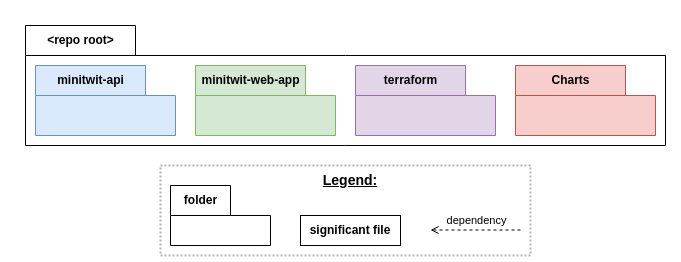

The diagram above was exported from draw.io. Its source (the exported page's mxGraphModel, read from the mxfile embedded in the PNG):
<mxGraphModel dx="1698" dy="3205" grid="1" gridSize="10" guides="1" tooltips="1" connect="1" arrows="1" fold="1" page="1" pageScale="1" pageWidth="850" pageHeight="1100" math="0" shadow="0">
  <root>
    <mxCell id="0" />
    <mxCell id="1" parent="0" />
    <mxCell id="192" value="" style="rounded=0;whiteSpace=wrap;html=1;strokeColor=none;" vertex="1" parent="1">
      <mxGeometry x="80" y="-1790" width="680" height="260" as="geometry" />
    </mxCell>
    <mxCell id="191" value="" style="group" parent="1" vertex="1" connectable="0">
      <mxGeometry x="240" y="-1625" width="370" height="90" as="geometry" />
    </mxCell>
    <mxCell id="155" value="" style="rounded=0;whiteSpace=wrap;html=1;dashed=1;dashPattern=1 1;strokeWidth=2;strokeColor=#B3B3B3;" parent="191" vertex="1">
      <mxGeometry width="370" height="90" as="geometry" />
    </mxCell>
    <mxCell id="156" value="folder" style="shape=folder;fontStyle=1;tabWidth=60;tabHeight=30;tabPosition=left;html=1;boundedLbl=1;labelInHeader=1;container=1;collapsible=0;" parent="191" vertex="1">
      <mxGeometry x="10" y="20" width="100" height="60" as="geometry" />
    </mxCell>
    <mxCell id="157" value="" style="html=1;strokeColor=none;resizeWidth=1;resizeHeight=1;fillColor=none;part=1;connectable=0;allowArrows=0;deletable=0;" parent="156" vertex="1">
      <mxGeometry width="100" height="42" relative="1" as="geometry">
        <mxPoint y="30" as="offset" />
      </mxGeometry>
    </mxCell>
    <mxCell id="158" value="significant file" style="rounded=0;whiteSpace=wrap;html=1;fontStyle=1" parent="191" vertex="1">
      <mxGeometry x="140" y="50" width="100" height="30" as="geometry" />
    </mxCell>
    <mxCell id="159" value="Legend:" style="text;html=1;strokeColor=none;fillColor=none;align=center;verticalAlign=middle;whiteSpace=wrap;rounded=0;fontSize=14;fontStyle=5" parent="191" vertex="1">
      <mxGeometry x="160" width="60" height="30" as="geometry" />
    </mxCell>
    <mxCell id="160" value="" style="endArrow=open;html=1;dashed=1;endFill=0;" parent="191" edge="1">
      <mxGeometry width="50" height="50" relative="1" as="geometry">
        <mxPoint x="360" y="64.5" as="sourcePoint" />
        <mxPoint x="270" y="64.5" as="targetPoint" />
      </mxGeometry>
    </mxCell>
    <mxCell id="161" value="dependency" style="edgeLabel;html=1;align=center;verticalAlign=middle;resizable=0;points=[];" parent="160" vertex="1" connectable="0">
      <mxGeometry x="0.3216" y="1" relative="1" as="geometry">
        <mxPoint x="15" y="-11" as="offset" />
      </mxGeometry>
    </mxCell>
    <mxCell id="152" value="&amp;lt;repo root&amp;gt;" style="shape=folder;fontStyle=1;tabWidth=110;tabHeight=30;tabPosition=left;html=1;boundedLbl=1;labelInHeader=1;container=1;collapsible=0;" parent="1" vertex="1">
      <mxGeometry x="105" y="-1765" width="640" height="120" as="geometry" />
    </mxCell>
    <mxCell id="153" value="" style="html=1;strokeColor=none;resizeWidth=1;resizeHeight=1;fillColor=none;part=1;connectable=0;allowArrows=0;deletable=0;" parent="152" vertex="1">
      <mxGeometry width="640" height="59.99999999999997" relative="1" as="geometry">
        <mxPoint y="30" as="offset" />
      </mxGeometry>
    </mxCell>
    <mxCell id="184" value="minitwit-api" style="shape=folder;fontStyle=1;tabWidth=110;tabHeight=30;tabPosition=left;html=1;boundedLbl=1;labelInHeader=1;container=1;collapsible=0;fillColor=#dae8fc;strokeColor=#6c8ebf;" parent="1" vertex="1">
      <mxGeometry x="115" y="-1725" width="140" height="70" as="geometry" />
    </mxCell>
    <mxCell id="185" value="" style="html=1;strokeColor=none;resizeWidth=1;resizeHeight=1;fillColor=none;part=1;connectable=0;allowArrows=0;deletable=0;" parent="184" vertex="1">
      <mxGeometry width="140" height="35" relative="1" as="geometry">
        <mxPoint y="30" as="offset" />
      </mxGeometry>
    </mxCell>
    <mxCell id="129" value="Charts" style="shape=folder;fontStyle=1;tabWidth=110;tabHeight=30;tabPosition=left;html=1;boundedLbl=1;labelInHeader=1;container=1;collapsible=0;fillColor=#f8cecc;strokeColor=#b85450;" parent="1" vertex="1">
      <mxGeometry x="595" y="-1725" width="140" height="70" as="geometry" />
    </mxCell>
    <mxCell id="130" value="" style="html=1;strokeColor=none;resizeWidth=1;resizeHeight=1;fillColor=none;part=1;connectable=0;allowArrows=0;deletable=0;" parent="129" vertex="1">
      <mxGeometry width="140" height="35" relative="1" as="geometry">
        <mxPoint y="30" as="offset" />
      </mxGeometry>
    </mxCell>
    <mxCell id="186" value="minitwit-web-app" style="shape=folder;fontStyle=1;tabWidth=110;tabHeight=30;tabPosition=left;html=1;boundedLbl=1;labelInHeader=1;container=1;collapsible=0;fillColor=#d5e8d4;strokeColor=#82b366;" parent="1" vertex="1">
      <mxGeometry x="275" y="-1725" width="140" height="70" as="geometry" />
    </mxCell>
    <mxCell id="187" value="" style="html=1;strokeColor=none;resizeWidth=1;resizeHeight=1;fillColor=none;part=1;connectable=0;allowArrows=0;deletable=0;" parent="186" vertex="1">
      <mxGeometry width="140" height="35" relative="1" as="geometry">
        <mxPoint y="30" as="offset" />
      </mxGeometry>
    </mxCell>
    <mxCell id="188" value="terraform" style="shape=folder;fontStyle=1;tabWidth=110;tabHeight=30;tabPosition=left;html=1;boundedLbl=1;labelInHeader=1;container=1;collapsible=0;fillColor=#e1d5e7;strokeColor=#9673a6;" parent="1" vertex="1">
      <mxGeometry x="435" y="-1725" width="140" height="70" as="geometry" />
    </mxCell>
    <mxCell id="189" value="" style="html=1;strokeColor=none;resizeWidth=1;resizeHeight=1;fillColor=none;part=1;connectable=0;allowArrows=0;deletable=0;" parent="188" vertex="1">
      <mxGeometry width="63.225806451612904" height="30.625" relative="1" as="geometry">
        <mxPoint y="30" as="offset" />
      </mxGeometry>
    </mxCell>
  </root>
</mxGraphModel>